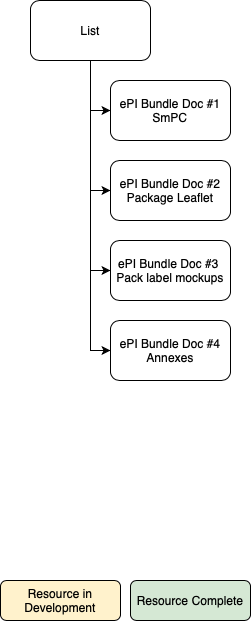

The diagram above was exported from draw.io. Its source (the exported page's mxGraphModel, read from the mxfile embedded in the PNG):
<mxGraphModel dx="745" dy="548" grid="1" gridSize="10" guides="1" tooltips="1" connect="1" arrows="1" fold="1" page="1" pageScale="1" pageWidth="827" pageHeight="1169" math="0" shadow="0">
  <root>
    <mxCell id="5s443hzgfTpK7-vmTYDA-0" />
    <mxCell id="5s443hzgfTpK7-vmTYDA-1" parent="5s443hzgfTpK7-vmTYDA-0" />
    <mxCell id="xlil3gMC6gifllmQJs3x-0" value="Resource in Development" style="rounded=1;whiteSpace=wrap;html=1;strokeColor=#000000;fillColor=#fff2cc;" parent="5s443hzgfTpK7-vmTYDA-1" vertex="1">
      <mxGeometry x="140" y="810" width="120" height="40" as="geometry" />
    </mxCell>
    <mxCell id="xlil3gMC6gifllmQJs3x-1" value="Resource Complete" style="rounded=1;whiteSpace=wrap;html=1;strokeColor=#000000;fillColor=#d5e8d4;" parent="5s443hzgfTpK7-vmTYDA-1" vertex="1">
      <mxGeometry x="270" y="810" width="120" height="40" as="geometry" />
    </mxCell>
    <mxCell id="xlil3gMC6gifllmQJs3x-48" style="edgeStyle=orthogonalEdgeStyle;rounded=0;orthogonalLoop=1;jettySize=auto;html=1;exitX=0.5;exitY=1;exitDx=0;exitDy=0;entryX=0;entryY=0.5;entryDx=0;entryDy=0;" parent="5s443hzgfTpK7-vmTYDA-1" source="xlil3gMC6gifllmQJs3x-46" target="xlil3gMC6gifllmQJs3x-47" edge="1">
      <mxGeometry relative="1" as="geometry" />
    </mxCell>
    <mxCell id="xlil3gMC6gifllmQJs3x-52" style="edgeStyle=orthogonalEdgeStyle;rounded=0;orthogonalLoop=1;jettySize=auto;html=1;exitX=0.5;exitY=1;exitDx=0;exitDy=0;entryX=0;entryY=0.5;entryDx=0;entryDy=0;" parent="5s443hzgfTpK7-vmTYDA-1" source="xlil3gMC6gifllmQJs3x-46" target="xlil3gMC6gifllmQJs3x-49" edge="1">
      <mxGeometry relative="1" as="geometry" />
    </mxCell>
    <mxCell id="xlil3gMC6gifllmQJs3x-53" style="edgeStyle=orthogonalEdgeStyle;rounded=0;orthogonalLoop=1;jettySize=auto;html=1;exitX=0.5;exitY=1;exitDx=0;exitDy=0;entryX=0;entryY=0.5;entryDx=0;entryDy=0;" parent="5s443hzgfTpK7-vmTYDA-1" source="xlil3gMC6gifllmQJs3x-46" target="xlil3gMC6gifllmQJs3x-50" edge="1">
      <mxGeometry relative="1" as="geometry" />
    </mxCell>
    <mxCell id="xlil3gMC6gifllmQJs3x-54" style="edgeStyle=orthogonalEdgeStyle;rounded=0;orthogonalLoop=1;jettySize=auto;html=1;exitX=0.5;exitY=1;exitDx=0;exitDy=0;entryX=0;entryY=0.5;entryDx=0;entryDy=0;" parent="5s443hzgfTpK7-vmTYDA-1" source="xlil3gMC6gifllmQJs3x-46" target="xlil3gMC6gifllmQJs3x-51" edge="1">
      <mxGeometry relative="1" as="geometry" />
    </mxCell>
    <mxCell id="xlil3gMC6gifllmQJs3x-46" value="List" style="rounded=1;whiteSpace=wrap;html=1;" parent="5s443hzgfTpK7-vmTYDA-1" vertex="1">
      <mxGeometry x="170" y="230" width="120" height="60" as="geometry" />
    </mxCell>
    <mxCell id="xlil3gMC6gifllmQJs3x-47" value="ePI Bundle Doc #1 &lt;br&gt;SmPC" style="rounded=1;whiteSpace=wrap;html=1;" parent="5s443hzgfTpK7-vmTYDA-1" vertex="1">
      <mxGeometry x="250" y="310" width="120" height="60" as="geometry" />
    </mxCell>
    <mxCell id="xlil3gMC6gifllmQJs3x-49" value="ePI Bundle Doc #2 Package Leaflet" style="rounded=1;whiteSpace=wrap;html=1;" parent="5s443hzgfTpK7-vmTYDA-1" vertex="1">
      <mxGeometry x="250" y="390" width="120" height="60" as="geometry" />
    </mxCell>
    <mxCell id="xlil3gMC6gifllmQJs3x-50" value="ePI Bundle Doc #3 &lt;br&gt;Pack label mockups" style="rounded=1;whiteSpace=wrap;html=1;" parent="5s443hzgfTpK7-vmTYDA-1" vertex="1">
      <mxGeometry x="250" y="470" width="120" height="60" as="geometry" />
    </mxCell>
    <mxCell id="xlil3gMC6gifllmQJs3x-51" value="ePI Bundle Doc #4 Annexes" style="rounded=1;whiteSpace=wrap;html=1;" parent="5s443hzgfTpK7-vmTYDA-1" vertex="1">
      <mxGeometry x="250" y="550" width="120" height="60" as="geometry" />
    </mxCell>
  </root>
</mxGraphModel>